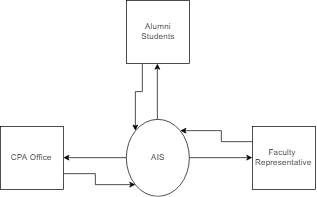

The diagram above was exported from draw.io. Its source (the exported page's mxGraphModel, read from the mxfile embedded in the PNG):
<mxGraphModel dx="1200" dy="621" grid="1" gridSize="10" guides="1" tooltips="1" connect="1" arrows="1" fold="1" page="1" pageScale="1" pageWidth="1100" pageHeight="850" background="#ffffff" math="0" shadow="0">
  <root>
    <mxCell id="0" />
    <mxCell id="1" parent="0" />
    <mxCell id="fjNlEd4nIXOPYDQXiLsd-178" style="edgeStyle=orthogonalEdgeStyle;rounded=0;orthogonalLoop=1;jettySize=auto;html=1;exitX=0;exitY=0.25;exitDx=0;exitDy=0;entryX=1;entryY=0;entryDx=0;entryDy=0;fontColor=#000000;" edge="1" parent="1" source="fjNlEd4nIXOPYDQXiLsd-161" target="fjNlEd4nIXOPYDQXiLsd-166">
      <mxGeometry relative="1" as="geometry" />
    </mxCell>
    <mxCell id="fjNlEd4nIXOPYDQXiLsd-161" value="Faculty&amp;nbsp;&lt;br&gt;Representative&lt;br&gt;" style="whiteSpace=wrap;html=1;aspect=fixed;fillColor=#FFFFFF;" vertex="1" parent="1">
      <mxGeometry x="360" y="180" width="90" height="90" as="geometry" />
    </mxCell>
    <mxCell id="fjNlEd4nIXOPYDQXiLsd-177" style="edgeStyle=orthogonalEdgeStyle;rounded=0;orthogonalLoop=1;jettySize=auto;html=1;exitX=1;exitY=0.75;exitDx=0;exitDy=0;entryX=0;entryY=1;entryDx=0;entryDy=0;fontColor=#000000;" edge="1" parent="1" source="fjNlEd4nIXOPYDQXiLsd-163" target="fjNlEd4nIXOPYDQXiLsd-166">
      <mxGeometry relative="1" as="geometry" />
    </mxCell>
    <mxCell id="fjNlEd4nIXOPYDQXiLsd-163" value="CPA Office&lt;br&gt;" style="whiteSpace=wrap;html=1;aspect=fixed;fillColor=#FFFFFF;" vertex="1" parent="1">
      <mxGeometry y="180" width="90" height="90" as="geometry" />
    </mxCell>
    <mxCell id="fjNlEd4nIXOPYDQXiLsd-173" style="edgeStyle=orthogonalEdgeStyle;rounded=0;orthogonalLoop=1;jettySize=auto;html=1;exitX=0.25;exitY=1;exitDx=0;exitDy=0;entryX=0;entryY=0;entryDx=0;entryDy=0;fontColor=#000000;" edge="1" parent="1" source="fjNlEd4nIXOPYDQXiLsd-165" target="fjNlEd4nIXOPYDQXiLsd-166">
      <mxGeometry relative="1" as="geometry" />
    </mxCell>
    <mxCell id="fjNlEd4nIXOPYDQXiLsd-165" value="Alumni&lt;br&gt;Students&lt;br&gt;" style="whiteSpace=wrap;html=1;aspect=fixed;fillColor=#FFFFFF;" vertex="1" parent="1">
      <mxGeometry x="180" width="90" height="90" as="geometry" />
    </mxCell>
    <mxCell id="fjNlEd4nIXOPYDQXiLsd-174" style="edgeStyle=orthogonalEdgeStyle;rounded=0;orthogonalLoop=1;jettySize=auto;html=1;exitX=0.5;exitY=0;exitDx=0;exitDy=0;entryX=0.5;entryY=1;entryDx=0;entryDy=0;fontColor=#000000;" edge="1" parent="1" source="fjNlEd4nIXOPYDQXiLsd-166" target="fjNlEd4nIXOPYDQXiLsd-165">
      <mxGeometry relative="1" as="geometry" />
    </mxCell>
    <mxCell id="fjNlEd4nIXOPYDQXiLsd-175" style="edgeStyle=orthogonalEdgeStyle;rounded=0;orthogonalLoop=1;jettySize=auto;html=1;exitX=1;exitY=0.5;exitDx=0;exitDy=0;entryX=0;entryY=0.5;entryDx=0;entryDy=0;fontColor=#000000;" edge="1" parent="1" source="fjNlEd4nIXOPYDQXiLsd-166" target="fjNlEd4nIXOPYDQXiLsd-161">
      <mxGeometry relative="1" as="geometry" />
    </mxCell>
    <mxCell id="fjNlEd4nIXOPYDQXiLsd-176" style="edgeStyle=orthogonalEdgeStyle;rounded=0;orthogonalLoop=1;jettySize=auto;html=1;exitX=0;exitY=0.5;exitDx=0;exitDy=0;entryX=1;entryY=0.5;entryDx=0;entryDy=0;fontColor=#000000;" edge="1" parent="1" source="fjNlEd4nIXOPYDQXiLsd-166" target="fjNlEd4nIXOPYDQXiLsd-163">
      <mxGeometry relative="1" as="geometry" />
    </mxCell>
    <mxCell id="fjNlEd4nIXOPYDQXiLsd-166" value="AIS" style="ellipse;whiteSpace=wrap;html=1;fillColor=#FFFFFF;" vertex="1" parent="1">
      <mxGeometry x="180" y="170" width="90" height="110" as="geometry" />
    </mxCell>
  </root>
</mxGraphModel>